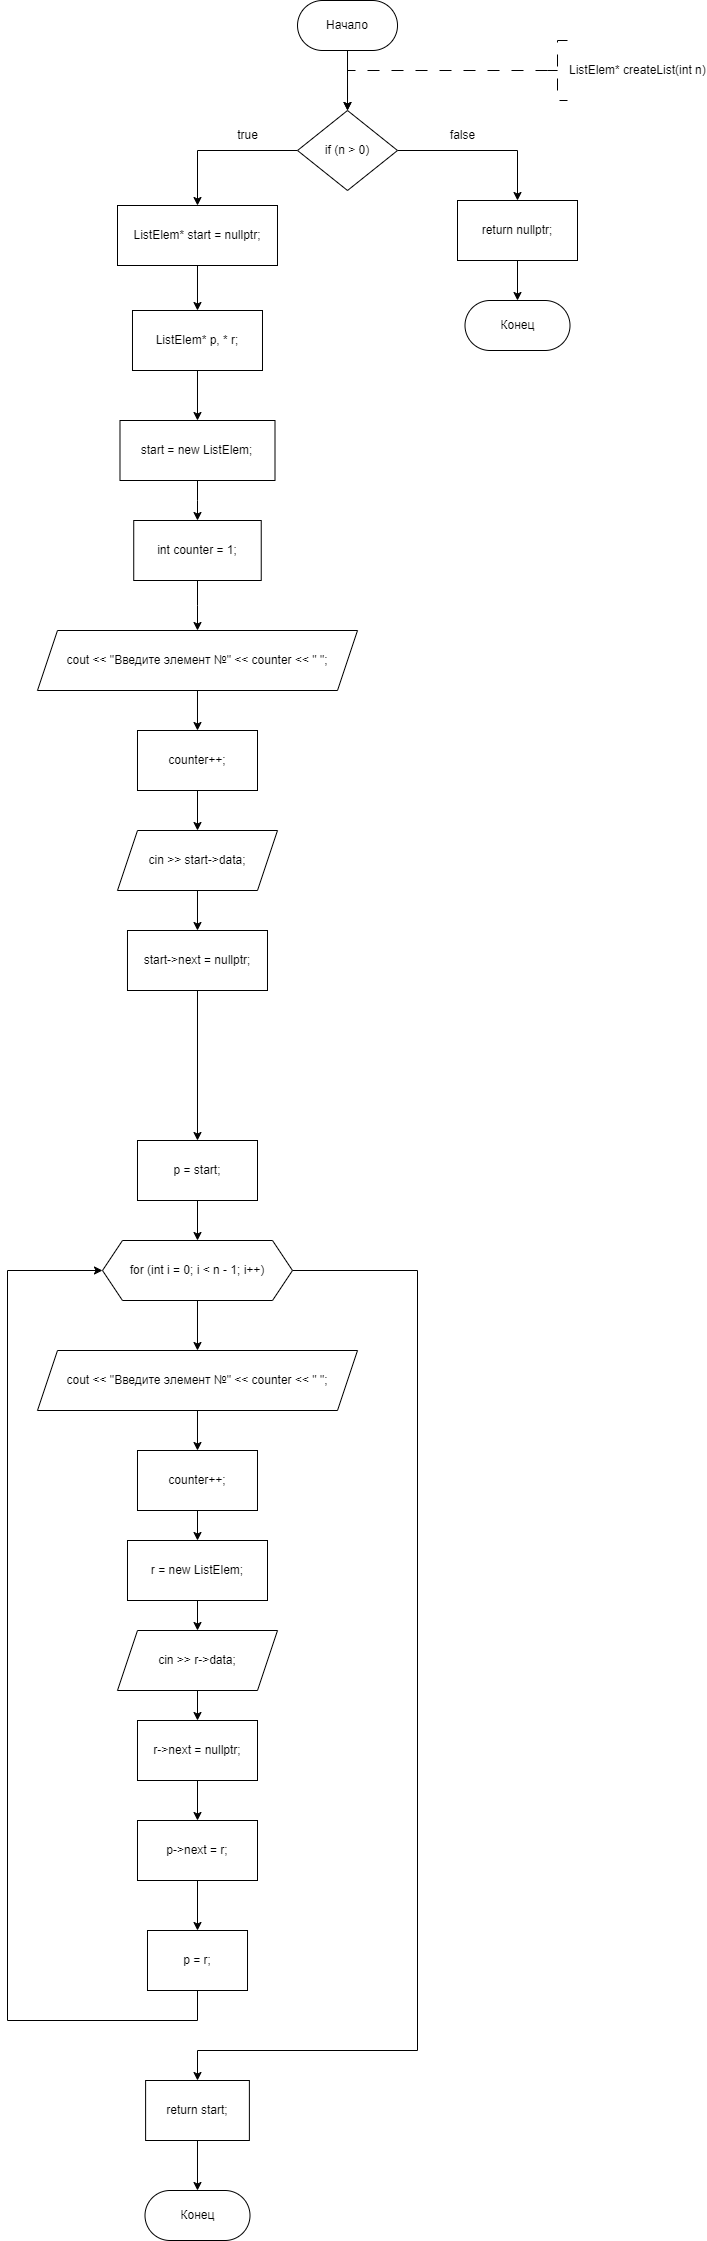

The diagram above was exported from draw.io. Its source (the exported page's mxGraphModel, read from the mxfile embedded in the PNG):
<mxGraphModel dx="1009" dy="669" grid="1" gridSize="10" guides="1" tooltips="1" connect="1" arrows="1" fold="1" page="1" pageScale="1" pageWidth="827" pageHeight="1169" math="0" shadow="0">
  <root>
    <mxCell id="WIyWlLk6GJQsqaUBKTNV-0" />
    <mxCell id="WIyWlLk6GJQsqaUBKTNV-1" parent="WIyWlLk6GJQsqaUBKTNV-0" />
    <mxCell id="ae2DDv3dWlce7QhSTDpC-18" value="" style="edgeStyle=orthogonalEdgeStyle;rounded=0;orthogonalLoop=1;jettySize=auto;html=1;entryX=0.5;entryY=0;entryDx=0;entryDy=0;" parent="WIyWlLk6GJQsqaUBKTNV-1" source="ae2DDv3dWlce7QhSTDpC-1" target="dNqQ_bVEVpEdbbW-BCAx-13" edge="1">
      <mxGeometry relative="1" as="geometry">
        <mxPoint x="360.01" y="310" as="targetPoint" />
        <Array as="points" />
      </mxGeometry>
    </mxCell>
    <mxCell id="ae2DDv3dWlce7QhSTDpC-1" value="Начало" style="rounded=1;whiteSpace=wrap;html=1;arcSize=50;" parent="WIyWlLk6GJQsqaUBKTNV-1" vertex="1">
      <mxGeometry x="310.01" y="200" width="100" height="50" as="geometry" />
    </mxCell>
    <mxCell id="ae2DDv3dWlce7QhSTDpC-2" value="" style="edgeStyle=orthogonalEdgeStyle;rounded=0;orthogonalLoop=1;jettySize=auto;html=1;strokeWidth=1;dashed=1;dashPattern=12 12;exitX=0;exitY=0.5;exitDx=0;exitDy=0;exitPerimeter=0;entryX=0.5;entryY=0;entryDx=0;entryDy=0;" parent="WIyWlLk6GJQsqaUBKTNV-1" source="ae2DDv3dWlce7QhSTDpC-3" target="dNqQ_bVEVpEdbbW-BCAx-13" edge="1">
      <mxGeometry relative="1" as="geometry">
        <Array as="points">
          <mxPoint x="360" y="270" />
        </Array>
        <mxPoint x="360.01" y="310" as="targetPoint" />
        <mxPoint x="550" y="270" as="sourcePoint" />
      </mxGeometry>
    </mxCell>
    <mxCell id="ae2DDv3dWlce7QhSTDpC-3" value="ListElem* createList(int n)" style="strokeWidth=1;html=1;shape=mxgraph.flowchart.annotation_2;align=left;labelPosition=right;pointerEvents=1;dashed=1;dashPattern=12 12;" parent="WIyWlLk6GJQsqaUBKTNV-1" vertex="1">
      <mxGeometry x="560" y="240" width="20" height="60" as="geometry" />
    </mxCell>
    <mxCell id="dNqQ_bVEVpEdbbW-BCAx-15" value="" style="edgeStyle=orthogonalEdgeStyle;rounded=0;orthogonalLoop=1;jettySize=auto;html=1;" parent="WIyWlLk6GJQsqaUBKTNV-1" source="dNqQ_bVEVpEdbbW-BCAx-13" target="dNqQ_bVEVpEdbbW-BCAx-14" edge="1">
      <mxGeometry relative="1" as="geometry" />
    </mxCell>
    <mxCell id="dNqQ_bVEVpEdbbW-BCAx-62" style="edgeStyle=orthogonalEdgeStyle;rounded=0;orthogonalLoop=1;jettySize=auto;html=1;exitX=1;exitY=0.5;exitDx=0;exitDy=0;entryX=0.5;entryY=0;entryDx=0;entryDy=0;" parent="WIyWlLk6GJQsqaUBKTNV-1" source="dNqQ_bVEVpEdbbW-BCAx-13" target="dNqQ_bVEVpEdbbW-BCAx-60" edge="1">
      <mxGeometry relative="1" as="geometry" />
    </mxCell>
    <mxCell id="dNqQ_bVEVpEdbbW-BCAx-13" value="if (n &amp;gt; 0)" style="rhombus;whiteSpace=wrap;html=1;" parent="WIyWlLk6GJQsqaUBKTNV-1" vertex="1">
      <mxGeometry x="310.01" y="310" width="100" height="80" as="geometry" />
    </mxCell>
    <mxCell id="dNqQ_bVEVpEdbbW-BCAx-17" value="" style="edgeStyle=orthogonalEdgeStyle;rounded=0;orthogonalLoop=1;jettySize=auto;html=1;" parent="WIyWlLk6GJQsqaUBKTNV-1" source="dNqQ_bVEVpEdbbW-BCAx-14" target="dNqQ_bVEVpEdbbW-BCAx-16" edge="1">
      <mxGeometry relative="1" as="geometry" />
    </mxCell>
    <mxCell id="dNqQ_bVEVpEdbbW-BCAx-14" value="ListElem* start = nullptr;" style="whiteSpace=wrap;html=1;" parent="WIyWlLk6GJQsqaUBKTNV-1" vertex="1">
      <mxGeometry x="130" y="405" width="159.99" height="60" as="geometry" />
    </mxCell>
    <mxCell id="dNqQ_bVEVpEdbbW-BCAx-19" value="" style="edgeStyle=orthogonalEdgeStyle;rounded=0;orthogonalLoop=1;jettySize=auto;html=1;" parent="WIyWlLk6GJQsqaUBKTNV-1" source="dNqQ_bVEVpEdbbW-BCAx-16" target="dNqQ_bVEVpEdbbW-BCAx-18" edge="1">
      <mxGeometry relative="1" as="geometry" />
    </mxCell>
    <mxCell id="dNqQ_bVEVpEdbbW-BCAx-16" value="ListElem* p, * r;" style="whiteSpace=wrap;html=1;" parent="WIyWlLk6GJQsqaUBKTNV-1" vertex="1">
      <mxGeometry x="144.99" y="510" width="130" height="60" as="geometry" />
    </mxCell>
    <mxCell id="dNqQ_bVEVpEdbbW-BCAx-21" value="" style="edgeStyle=orthogonalEdgeStyle;rounded=0;orthogonalLoop=1;jettySize=auto;html=1;" parent="WIyWlLk6GJQsqaUBKTNV-1" source="dNqQ_bVEVpEdbbW-BCAx-18" target="dNqQ_bVEVpEdbbW-BCAx-20" edge="1">
      <mxGeometry relative="1" as="geometry" />
    </mxCell>
    <mxCell id="dNqQ_bVEVpEdbbW-BCAx-18" value="start = new ListElem;" style="whiteSpace=wrap;html=1;" parent="WIyWlLk6GJQsqaUBKTNV-1" vertex="1">
      <mxGeometry x="132.49" y="620" width="155.01" height="60" as="geometry" />
    </mxCell>
    <mxCell id="dNqQ_bVEVpEdbbW-BCAx-23" value="" style="edgeStyle=orthogonalEdgeStyle;rounded=0;orthogonalLoop=1;jettySize=auto;html=1;" parent="WIyWlLk6GJQsqaUBKTNV-1" source="dNqQ_bVEVpEdbbW-BCAx-20" target="dNqQ_bVEVpEdbbW-BCAx-22" edge="1">
      <mxGeometry relative="1" as="geometry" />
    </mxCell>
    <mxCell id="dNqQ_bVEVpEdbbW-BCAx-20" value="int counter = 1;" style="whiteSpace=wrap;html=1;" parent="WIyWlLk6GJQsqaUBKTNV-1" vertex="1">
      <mxGeometry x="146.23000000000002" y="720" width="127.51" height="60" as="geometry" />
    </mxCell>
    <mxCell id="dNqQ_bVEVpEdbbW-BCAx-25" value="" style="edgeStyle=orthogonalEdgeStyle;rounded=0;orthogonalLoop=1;jettySize=auto;html=1;" parent="WIyWlLk6GJQsqaUBKTNV-1" source="dNqQ_bVEVpEdbbW-BCAx-22" target="dNqQ_bVEVpEdbbW-BCAx-24" edge="1">
      <mxGeometry relative="1" as="geometry" />
    </mxCell>
    <mxCell id="dNqQ_bVEVpEdbbW-BCAx-22" value="cout &lt;&lt; &quot;Введите элемент №&quot; &lt;&lt; counter &lt;&lt; &quot; &quot;;" style="shape=parallelogram;perimeter=parallelogramPerimeter;whiteSpace=wrap;html=1;fixedSize=1;" parent="WIyWlLk6GJQsqaUBKTNV-1" vertex="1">
      <mxGeometry x="49.980000000000004" y="830" width="320.02" height="60" as="geometry" />
    </mxCell>
    <mxCell id="dNqQ_bVEVpEdbbW-BCAx-29" value="" style="edgeStyle=orthogonalEdgeStyle;rounded=0;orthogonalLoop=1;jettySize=auto;html=1;" parent="WIyWlLk6GJQsqaUBKTNV-1" source="dNqQ_bVEVpEdbbW-BCAx-24" target="dNqQ_bVEVpEdbbW-BCAx-28" edge="1">
      <mxGeometry relative="1" as="geometry" />
    </mxCell>
    <mxCell id="dNqQ_bVEVpEdbbW-BCAx-24" value="counter++;" style="whiteSpace=wrap;html=1;" parent="WIyWlLk6GJQsqaUBKTNV-1" vertex="1">
      <mxGeometry x="149.99" y="930" width="120.01" height="60" as="geometry" />
    </mxCell>
    <mxCell id="dNqQ_bVEVpEdbbW-BCAx-32" value="" style="edgeStyle=orthogonalEdgeStyle;rounded=0;orthogonalLoop=1;jettySize=auto;html=1;" parent="WIyWlLk6GJQsqaUBKTNV-1" source="dNqQ_bVEVpEdbbW-BCAx-28" target="dNqQ_bVEVpEdbbW-BCAx-31" edge="1">
      <mxGeometry relative="1" as="geometry" />
    </mxCell>
    <mxCell id="dNqQ_bVEVpEdbbW-BCAx-28" value="cin &gt;&gt; start-&gt;data;" style="shape=parallelogram;perimeter=parallelogramPerimeter;whiteSpace=wrap;html=1;fixedSize=1;" parent="WIyWlLk6GJQsqaUBKTNV-1" vertex="1">
      <mxGeometry x="130" y="1030" width="159.99" height="60" as="geometry" />
    </mxCell>
    <mxCell id="dNqQ_bVEVpEdbbW-BCAx-31" value="start-&gt;next = nullptr;" style="whiteSpace=wrap;html=1;" parent="WIyWlLk6GJQsqaUBKTNV-1" vertex="1">
      <mxGeometry x="139.98000000000002" y="1130" width="140.01" height="60" as="geometry" />
    </mxCell>
    <mxCell id="dNqQ_bVEVpEdbbW-BCAx-36" value="" style="edgeStyle=orthogonalEdgeStyle;rounded=0;orthogonalLoop=1;jettySize=auto;html=1;exitX=0.5;exitY=1;exitDx=0;exitDy=0;" parent="WIyWlLk6GJQsqaUBKTNV-1" source="dNqQ_bVEVpEdbbW-BCAx-31" target="dNqQ_bVEVpEdbbW-BCAx-35" edge="1">
      <mxGeometry relative="1" as="geometry">
        <mxPoint x="209.9949999999999" y="1290" as="sourcePoint" />
      </mxGeometry>
    </mxCell>
    <mxCell id="dNqQ_bVEVpEdbbW-BCAx-38" value="" style="edgeStyle=orthogonalEdgeStyle;rounded=0;orthogonalLoop=1;jettySize=auto;html=1;" parent="WIyWlLk6GJQsqaUBKTNV-1" source="dNqQ_bVEVpEdbbW-BCAx-35" target="dNqQ_bVEVpEdbbW-BCAx-37" edge="1">
      <mxGeometry relative="1" as="geometry" />
    </mxCell>
    <mxCell id="dNqQ_bVEVpEdbbW-BCAx-35" value="p = start;" style="whiteSpace=wrap;html=1;" parent="WIyWlLk6GJQsqaUBKTNV-1" vertex="1">
      <mxGeometry x="149.99" y="1340" width="120.01" height="60" as="geometry" />
    </mxCell>
    <mxCell id="dNqQ_bVEVpEdbbW-BCAx-40" value="" style="edgeStyle=orthogonalEdgeStyle;rounded=0;orthogonalLoop=1;jettySize=auto;html=1;" parent="WIyWlLk6GJQsqaUBKTNV-1" source="dNqQ_bVEVpEdbbW-BCAx-37" target="dNqQ_bVEVpEdbbW-BCAx-39" edge="1">
      <mxGeometry relative="1" as="geometry" />
    </mxCell>
    <mxCell id="dNqQ_bVEVpEdbbW-BCAx-57" style="edgeStyle=orthogonalEdgeStyle;rounded=0;orthogonalLoop=1;jettySize=auto;html=1;exitX=1;exitY=0.5;exitDx=0;exitDy=0;" parent="WIyWlLk6GJQsqaUBKTNV-1" source="dNqQ_bVEVpEdbbW-BCAx-37" target="dNqQ_bVEVpEdbbW-BCAx-56" edge="1">
      <mxGeometry relative="1" as="geometry">
        <Array as="points">
          <mxPoint x="430" y="1470" />
          <mxPoint x="430" y="2250" />
          <mxPoint x="210" y="2250" />
        </Array>
      </mxGeometry>
    </mxCell>
    <mxCell id="dNqQ_bVEVpEdbbW-BCAx-37" value="for (int i = 0; i &lt; n - 1; i++)" style="shape=hexagon;perimeter=hexagonPerimeter2;whiteSpace=wrap;html=1;fixedSize=1;" parent="WIyWlLk6GJQsqaUBKTNV-1" vertex="1">
      <mxGeometry x="114.99000000000001" y="1440" width="190.01" height="60" as="geometry" />
    </mxCell>
    <mxCell id="dNqQ_bVEVpEdbbW-BCAx-42" value="" style="edgeStyle=orthogonalEdgeStyle;rounded=0;orthogonalLoop=1;jettySize=auto;html=1;" parent="WIyWlLk6GJQsqaUBKTNV-1" source="dNqQ_bVEVpEdbbW-BCAx-39" target="dNqQ_bVEVpEdbbW-BCAx-41" edge="1">
      <mxGeometry relative="1" as="geometry" />
    </mxCell>
    <mxCell id="dNqQ_bVEVpEdbbW-BCAx-39" value="cout &lt;&lt; &quot;Введите элемент №&quot; &lt;&lt; counter &lt;&lt; &quot; &quot;;" style="shape=parallelogram;perimeter=parallelogramPerimeter;whiteSpace=wrap;html=1;fixedSize=1;" parent="WIyWlLk6GJQsqaUBKTNV-1" vertex="1">
      <mxGeometry x="49.989999999999995" y="1550" width="320.01" height="60" as="geometry" />
    </mxCell>
    <mxCell id="dNqQ_bVEVpEdbbW-BCAx-44" value="" style="edgeStyle=orthogonalEdgeStyle;rounded=0;orthogonalLoop=1;jettySize=auto;html=1;" parent="WIyWlLk6GJQsqaUBKTNV-1" source="dNqQ_bVEVpEdbbW-BCAx-41" target="dNqQ_bVEVpEdbbW-BCAx-43" edge="1">
      <mxGeometry relative="1" as="geometry" />
    </mxCell>
    <mxCell id="dNqQ_bVEVpEdbbW-BCAx-41" value="counter++;" style="whiteSpace=wrap;html=1;" parent="WIyWlLk6GJQsqaUBKTNV-1" vertex="1">
      <mxGeometry x="149.985" y="1650" width="120" height="60" as="geometry" />
    </mxCell>
    <mxCell id="dNqQ_bVEVpEdbbW-BCAx-46" value="" style="edgeStyle=orthogonalEdgeStyle;rounded=0;orthogonalLoop=1;jettySize=auto;html=1;" parent="WIyWlLk6GJQsqaUBKTNV-1" source="dNqQ_bVEVpEdbbW-BCAx-43" target="dNqQ_bVEVpEdbbW-BCAx-45" edge="1">
      <mxGeometry relative="1" as="geometry" />
    </mxCell>
    <mxCell id="dNqQ_bVEVpEdbbW-BCAx-43" value="r = new ListElem;" style="whiteSpace=wrap;html=1;" parent="WIyWlLk6GJQsqaUBKTNV-1" vertex="1">
      <mxGeometry x="139.99" y="1740" width="140.01" height="60" as="geometry" />
    </mxCell>
    <mxCell id="dNqQ_bVEVpEdbbW-BCAx-48" value="" style="edgeStyle=orthogonalEdgeStyle;rounded=0;orthogonalLoop=1;jettySize=auto;html=1;" parent="WIyWlLk6GJQsqaUBKTNV-1" source="dNqQ_bVEVpEdbbW-BCAx-45" target="dNqQ_bVEVpEdbbW-BCAx-47" edge="1">
      <mxGeometry relative="1" as="geometry" />
    </mxCell>
    <mxCell id="dNqQ_bVEVpEdbbW-BCAx-45" value="cin &gt;&gt; r-&gt;data;" style="shape=parallelogram;perimeter=parallelogramPerimeter;whiteSpace=wrap;html=1;fixedSize=1;" parent="WIyWlLk6GJQsqaUBKTNV-1" vertex="1">
      <mxGeometry x="129.99" y="1830" width="160.01" height="60" as="geometry" />
    </mxCell>
    <mxCell id="EpfBfyiVXggWPRexROCe-1" style="edgeStyle=orthogonalEdgeStyle;rounded=0;orthogonalLoop=1;jettySize=auto;html=1;exitX=0.5;exitY=1;exitDx=0;exitDy=0;entryX=0.5;entryY=0;entryDx=0;entryDy=0;" edge="1" parent="WIyWlLk6GJQsqaUBKTNV-1" source="dNqQ_bVEVpEdbbW-BCAx-47" target="dNqQ_bVEVpEdbbW-BCAx-51">
      <mxGeometry relative="1" as="geometry" />
    </mxCell>
    <mxCell id="dNqQ_bVEVpEdbbW-BCAx-47" value="r-&gt;next = nullptr;" style="whiteSpace=wrap;html=1;" parent="WIyWlLk6GJQsqaUBKTNV-1" vertex="1">
      <mxGeometry x="149.99" y="1920" width="120.01" height="60" as="geometry" />
    </mxCell>
    <mxCell id="dNqQ_bVEVpEdbbW-BCAx-52" value="" style="edgeStyle=orthogonalEdgeStyle;rounded=0;orthogonalLoop=1;jettySize=auto;html=1;" parent="WIyWlLk6GJQsqaUBKTNV-1" target="dNqQ_bVEVpEdbbW-BCAx-51" edge="1">
      <mxGeometry relative="1" as="geometry">
        <mxPoint x="210" y="2070" as="sourcePoint" />
      </mxGeometry>
    </mxCell>
    <mxCell id="dNqQ_bVEVpEdbbW-BCAx-54" value="" style="edgeStyle=orthogonalEdgeStyle;rounded=0;orthogonalLoop=1;jettySize=auto;html=1;" parent="WIyWlLk6GJQsqaUBKTNV-1" source="dNqQ_bVEVpEdbbW-BCAx-51" target="dNqQ_bVEVpEdbbW-BCAx-53" edge="1">
      <mxGeometry relative="1" as="geometry" />
    </mxCell>
    <mxCell id="dNqQ_bVEVpEdbbW-BCAx-51" value="p-&gt;next = r;" style="whiteSpace=wrap;html=1;" parent="WIyWlLk6GJQsqaUBKTNV-1" vertex="1">
      <mxGeometry x="149.99" y="2020" width="120.01" height="60" as="geometry" />
    </mxCell>
    <mxCell id="dNqQ_bVEVpEdbbW-BCAx-55" style="edgeStyle=orthogonalEdgeStyle;rounded=0;orthogonalLoop=1;jettySize=auto;html=1;exitX=0.5;exitY=1;exitDx=0;exitDy=0;entryX=0;entryY=0.5;entryDx=0;entryDy=0;" parent="WIyWlLk6GJQsqaUBKTNV-1" source="dNqQ_bVEVpEdbbW-BCAx-53" target="dNqQ_bVEVpEdbbW-BCAx-37" edge="1">
      <mxGeometry relative="1" as="geometry">
        <Array as="points">
          <mxPoint x="210" y="2220" />
          <mxPoint x="20" y="2220" />
          <mxPoint x="20" y="1470" />
        </Array>
      </mxGeometry>
    </mxCell>
    <mxCell id="dNqQ_bVEVpEdbbW-BCAx-53" value="p = r;" style="whiteSpace=wrap;html=1;" parent="WIyWlLk6GJQsqaUBKTNV-1" vertex="1">
      <mxGeometry x="159.98999999999998" y="2130" width="100.02" height="60" as="geometry" />
    </mxCell>
    <mxCell id="dNqQ_bVEVpEdbbW-BCAx-59" value="" style="edgeStyle=orthogonalEdgeStyle;rounded=0;orthogonalLoop=1;jettySize=auto;html=1;" parent="WIyWlLk6GJQsqaUBKTNV-1" source="dNqQ_bVEVpEdbbW-BCAx-56" target="dNqQ_bVEVpEdbbW-BCAx-58" edge="1">
      <mxGeometry relative="1" as="geometry" />
    </mxCell>
    <mxCell id="dNqQ_bVEVpEdbbW-BCAx-56" value="return start;" style="whiteSpace=wrap;html=1;" parent="WIyWlLk6GJQsqaUBKTNV-1" vertex="1">
      <mxGeometry x="158.10999999999999" y="2280" width="103.77" height="60" as="geometry" />
    </mxCell>
    <mxCell id="dNqQ_bVEVpEdbbW-BCAx-58" value="Конец" style="rounded=1;whiteSpace=wrap;html=1;arcSize=50;" parent="WIyWlLk6GJQsqaUBKTNV-1" vertex="1">
      <mxGeometry x="157.5" y="2390" width="105" height="50" as="geometry" />
    </mxCell>
    <mxCell id="dNqQ_bVEVpEdbbW-BCAx-63" value="" style="edgeStyle=orthogonalEdgeStyle;rounded=0;orthogonalLoop=1;jettySize=auto;html=1;" parent="WIyWlLk6GJQsqaUBKTNV-1" source="dNqQ_bVEVpEdbbW-BCAx-60" target="dNqQ_bVEVpEdbbW-BCAx-61" edge="1">
      <mxGeometry relative="1" as="geometry" />
    </mxCell>
    <mxCell id="dNqQ_bVEVpEdbbW-BCAx-60" value="return nullptr;" style="whiteSpace=wrap;html=1;" parent="WIyWlLk6GJQsqaUBKTNV-1" vertex="1">
      <mxGeometry x="470" y="400" width="120" height="60" as="geometry" />
    </mxCell>
    <mxCell id="dNqQ_bVEVpEdbbW-BCAx-61" value="Конец" style="rounded=1;whiteSpace=wrap;html=1;arcSize=50;" parent="WIyWlLk6GJQsqaUBKTNV-1" vertex="1">
      <mxGeometry x="477.5" y="500" width="105" height="50" as="geometry" />
    </mxCell>
    <mxCell id="dNqQ_bVEVpEdbbW-BCAx-64" value="true" style="text;html=1;align=center;verticalAlign=middle;resizable=0;points=[];autosize=1;strokeColor=none;fillColor=none;" parent="WIyWlLk6GJQsqaUBKTNV-1" vertex="1">
      <mxGeometry x="240" y="320" width="40" height="30" as="geometry" />
    </mxCell>
    <mxCell id="dNqQ_bVEVpEdbbW-BCAx-65" value="false" style="text;html=1;align=center;verticalAlign=middle;resizable=0;points=[];autosize=1;strokeColor=none;fillColor=none;" parent="WIyWlLk6GJQsqaUBKTNV-1" vertex="1">
      <mxGeometry x="450" y="320" width="50" height="30" as="geometry" />
    </mxCell>
  </root>
</mxGraphModel>